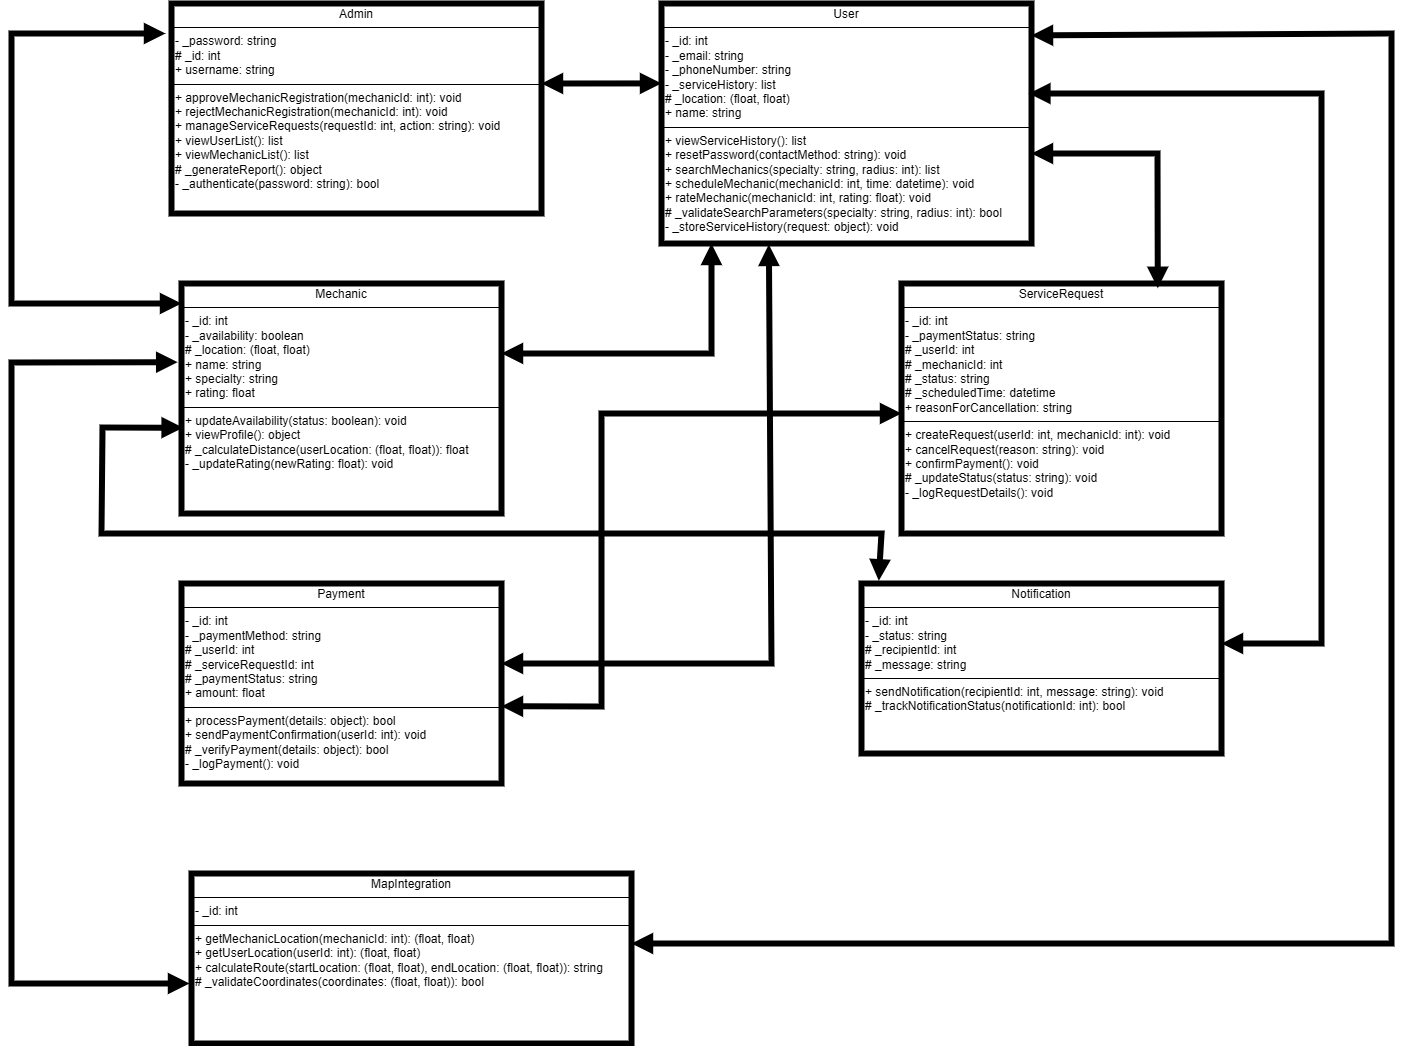

The diagram above was exported from draw.io. Its source (the exported page's mxGraphModel, read from the mxfile embedded in the PNG):
<mxGraphModel dx="2450" dy="1889" grid="1" gridSize="10" guides="1" tooltips="1" connect="1" arrows="1" fold="1" page="1" pageScale="1" pageWidth="850" pageHeight="1100" math="0" shadow="0">
  <root>
    <mxCell id="0" />
    <mxCell id="1" parent="0" />
    <mxCell id="zDlIRGFLZ_iPzT2SrXn_-2" value="&lt;p style=&quot;margin:0px;margin-top:4px;text-align:center;&quot;&gt;Mechanic&lt;/p&gt;&lt;hr size=&quot;1&quot; style=&quot;border-style:solid;&quot;&gt;&lt;p style=&quot;margin:0px;margin-left:4px;&quot;&gt;- _id: &lt;span class=&quot;hljs-keyword&quot;&gt;int&lt;/span&gt;&lt;br&gt;- _availability: &lt;span class=&quot;hljs-keyword&quot;&gt;boolean&lt;/span&gt;&lt;br&gt;&lt;span class=&quot;hljs-comment&quot;&gt;# _location: (float, float)&lt;/span&gt;&lt;br&gt;+ name: &lt;span class=&quot;hljs-keyword&quot;&gt;string&lt;/span&gt;&lt;br&gt;+ specialty: &lt;span class=&quot;hljs-keyword&quot;&gt;string&lt;/span&gt;&lt;br&gt;+ rating: &lt;span class=&quot;hljs-keyword&quot;&gt;float&lt;/span&gt;&lt;/p&gt;&lt;hr size=&quot;1&quot; style=&quot;border-style:solid;&quot;&gt;&lt;p style=&quot;margin:0px;margin-left:4px;&quot;&gt;+ &lt;span class=&quot;hljs-title function_ invoke__&quot;&gt;updateAvailability&lt;/span&gt;(&lt;span class=&quot;hljs-attr&quot;&gt;status&lt;/span&gt;: &lt;span class=&quot;hljs-keyword&quot;&gt;boolean&lt;/span&gt;): &lt;span class=&quot;hljs-keyword&quot;&gt;void&lt;/span&gt;&lt;br/&gt;+ &lt;span class=&quot;hljs-title function_ invoke__&quot;&gt;viewProfile&lt;/span&gt;(): &lt;span class=&quot;hljs-keyword&quot;&gt;object&lt;/span&gt;&lt;br/&gt;&lt;span class=&quot;hljs-comment&quot;&gt;# _calculateDistance(userLocation: (float, float)): float&lt;/span&gt;&lt;br/&gt;- &lt;span class=&quot;hljs-title function_ invoke__&quot;&gt;_updateRating&lt;/span&gt;(&lt;span class=&quot;hljs-attr&quot;&gt;newRating&lt;/span&gt;: &lt;span class=&quot;hljs-keyword&quot;&gt;float&lt;/span&gt;): &lt;span class=&quot;hljs-keyword&quot;&gt;void&lt;/span&gt;&lt;/p&gt;" style="verticalAlign=top;align=left;overflow=fill;html=1;whiteSpace=wrap;strokeWidth=6;shadow=0;" vertex="1" parent="1">
      <mxGeometry x="20" y="210" width="320" height="230" as="geometry" />
    </mxCell>
    <mxCell id="zDlIRGFLZ_iPzT2SrXn_-3" value="&lt;p style=&quot;margin:0px;margin-top:4px;text-align:center;&quot;&gt;User&lt;/p&gt;&lt;hr size=&quot;1&quot; style=&quot;border-style:solid;&quot;&gt;&lt;p style=&quot;margin:0px;margin-left:4px;&quot;&gt;- _id: &lt;span class=&quot;hljs-keyword&quot;&gt;int&lt;/span&gt;&lt;br&gt;- _email: &lt;span class=&quot;hljs-keyword&quot;&gt;string&lt;/span&gt;&lt;br&gt;- _phoneNumber: &lt;span class=&quot;hljs-keyword&quot;&gt;string&lt;/span&gt;&lt;br&gt;- _serviceHistory: &lt;span class=&quot;hljs-keyword&quot;&gt;list&lt;/span&gt;&lt;br&gt;&lt;span class=&quot;hljs-comment&quot;&gt;# _location: (float, float)&lt;/span&gt;&lt;br&gt;+ name: &lt;span class=&quot;hljs-keyword&quot;&gt;string&lt;/span&gt;&lt;/p&gt;&lt;hr size=&quot;1&quot; style=&quot;border-style:solid;&quot;&gt;&lt;p style=&quot;margin:0px;margin-left:4px;&quot;&gt;+ &lt;span class=&quot;hljs-title function_ invoke__&quot;&gt;viewServiceHistory&lt;/span&gt;(): &lt;span class=&quot;hljs-keyword&quot;&gt;list&lt;/span&gt;&lt;br/&gt;+ &lt;span class=&quot;hljs-title function_ invoke__&quot;&gt;resetPassword&lt;/span&gt;(&lt;span class=&quot;hljs-attr&quot;&gt;contactMethod&lt;/span&gt;: &lt;span class=&quot;hljs-keyword&quot;&gt;string&lt;/span&gt;): &lt;span class=&quot;hljs-keyword&quot;&gt;void&lt;/span&gt;&lt;br/&gt;+ &lt;span class=&quot;hljs-title function_ invoke__&quot;&gt;searchMechanics&lt;/span&gt;(&lt;span class=&quot;hljs-attr&quot;&gt;specialty&lt;/span&gt;: &lt;span class=&quot;hljs-keyword&quot;&gt;string&lt;/span&gt;, &lt;span class=&quot;hljs-attr&quot;&gt;radius&lt;/span&gt;: &lt;span class=&quot;hljs-keyword&quot;&gt;int&lt;/span&gt;): &lt;span class=&quot;hljs-keyword&quot;&gt;list&lt;/span&gt;&lt;br/&gt;+ &lt;span class=&quot;hljs-title function_ invoke__&quot;&gt;scheduleMechanic&lt;/span&gt;(&lt;span class=&quot;hljs-attr&quot;&gt;mechanicId&lt;/span&gt;: &lt;span class=&quot;hljs-keyword&quot;&gt;int&lt;/span&gt;, &lt;span class=&quot;hljs-attr&quot;&gt;time&lt;/span&gt;: datetime): &lt;span class=&quot;hljs-keyword&quot;&gt;void&lt;/span&gt;&lt;br/&gt;+ &lt;span class=&quot;hljs-title function_ invoke__&quot;&gt;rateMechanic&lt;/span&gt;(&lt;span class=&quot;hljs-attr&quot;&gt;mechanicId&lt;/span&gt;: &lt;span class=&quot;hljs-keyword&quot;&gt;int&lt;/span&gt;, &lt;span class=&quot;hljs-attr&quot;&gt;rating&lt;/span&gt;: &lt;span class=&quot;hljs-keyword&quot;&gt;float&lt;/span&gt;): &lt;span class=&quot;hljs-keyword&quot;&gt;void&lt;/span&gt;&lt;br/&gt;&lt;span class=&quot;hljs-comment&quot;&gt;# _validateSearchParameters(specialty: string, radius: int): bool&lt;/span&gt;&lt;br/&gt;- &lt;span class=&quot;hljs-title function_ invoke__&quot;&gt;_storeServiceHistory&lt;/span&gt;(&lt;span class=&quot;hljs-attr&quot;&gt;request&lt;/span&gt;: &lt;span class=&quot;hljs-keyword&quot;&gt;object&lt;/span&gt;): &lt;span class=&quot;hljs-keyword&quot;&gt;void&lt;/span&gt;&lt;/p&gt;" style="verticalAlign=top;align=left;overflow=fill;html=1;whiteSpace=wrap;strokeWidth=6;shadow=0;" vertex="1" parent="1">
      <mxGeometry x="500" y="-70" width="370" height="240" as="geometry" />
    </mxCell>
    <mxCell id="zDlIRGFLZ_iPzT2SrXn_-4" value="&lt;p style=&quot;margin:0px;margin-top:4px;text-align:center;&quot;&gt;Admin&lt;/p&gt;&lt;hr size=&quot;1&quot; style=&quot;border-style:solid;&quot;&gt;&lt;p style=&quot;margin:0px;margin-left:4px;&quot;&gt;- _password: &lt;span class=&quot;hljs-keyword&quot;&gt;string&lt;/span&gt;&lt;br&gt;&lt;span class=&quot;hljs-comment&quot;&gt;# _id: int&lt;/span&gt;&lt;br&gt;+ username: &lt;span class=&quot;hljs-keyword&quot;&gt;string&lt;/span&gt;&lt;/p&gt;&lt;hr size=&quot;1&quot; style=&quot;border-style:solid;&quot;&gt;&lt;p style=&quot;margin:0px;margin-left:4px;&quot;&gt;+ &lt;span class=&quot;hljs-title function_ invoke__&quot;&gt;approveMechanicRegistration&lt;/span&gt;(&lt;span class=&quot;hljs-attr&quot;&gt;mechanicId&lt;/span&gt;: &lt;span class=&quot;hljs-keyword&quot;&gt;int&lt;/span&gt;): &lt;span class=&quot;hljs-keyword&quot;&gt;void&lt;/span&gt;&lt;br/&gt;+ &lt;span class=&quot;hljs-title function_ invoke__&quot;&gt;rejectMechanicRegistration&lt;/span&gt;(&lt;span class=&quot;hljs-attr&quot;&gt;mechanicId&lt;/span&gt;: &lt;span class=&quot;hljs-keyword&quot;&gt;int&lt;/span&gt;): &lt;span class=&quot;hljs-keyword&quot;&gt;void&lt;/span&gt;&lt;br/&gt;+ &lt;span class=&quot;hljs-title function_ invoke__&quot;&gt;manageServiceRequests&lt;/span&gt;(&lt;span class=&quot;hljs-attr&quot;&gt;requestId&lt;/span&gt;: &lt;span class=&quot;hljs-keyword&quot;&gt;int&lt;/span&gt;, &lt;span class=&quot;hljs-attr&quot;&gt;action&lt;/span&gt;: &lt;span class=&quot;hljs-keyword&quot;&gt;string&lt;/span&gt;): &lt;span class=&quot;hljs-keyword&quot;&gt;void&lt;/span&gt;&lt;br/&gt;+ &lt;span class=&quot;hljs-title function_ invoke__&quot;&gt;viewUserList&lt;/span&gt;(): &lt;span class=&quot;hljs-keyword&quot;&gt;list&lt;/span&gt;&lt;br/&gt;+ &lt;span class=&quot;hljs-title function_ invoke__&quot;&gt;viewMechanicList&lt;/span&gt;(): &lt;span class=&quot;hljs-keyword&quot;&gt;list&lt;/span&gt;&lt;br/&gt;&lt;span class=&quot;hljs-comment&quot;&gt;# _generateReport(): object&lt;/span&gt;&lt;br/&gt;- &lt;span class=&quot;hljs-title function_ invoke__&quot;&gt;_authenticate&lt;/span&gt;(&lt;span class=&quot;hljs-attr&quot;&gt;password&lt;/span&gt;: &lt;span class=&quot;hljs-keyword&quot;&gt;string&lt;/span&gt;): &lt;span class=&quot;hljs-keyword&quot;&gt;bool&lt;/span&gt;&lt;/p&gt;" style="verticalAlign=top;align=left;overflow=fill;html=1;whiteSpace=wrap;strokeWidth=6;shadow=0;" vertex="1" parent="1">
      <mxGeometry x="10" y="-70" width="370" height="210" as="geometry" />
    </mxCell>
    <mxCell id="zDlIRGFLZ_iPzT2SrXn_-5" value="&lt;p style=&quot;margin:0px;margin-top:4px;text-align:center;&quot;&gt;ServiceRequest&lt;/p&gt;&lt;hr size=&quot;1&quot; style=&quot;border-style:solid;&quot;&gt;&lt;p style=&quot;margin:0px;margin-left:4px;&quot;&gt;- _id: &lt;span class=&quot;hljs-keyword&quot;&gt;int&lt;/span&gt;&lt;br&gt;- _paymentStatus: &lt;span class=&quot;hljs-keyword&quot;&gt;string&lt;/span&gt;&lt;br&gt;&lt;span class=&quot;hljs-comment&quot;&gt;# _userId: int&lt;/span&gt;&lt;br&gt;&lt;span class=&quot;hljs-comment&quot;&gt;# _mechanicId: int&lt;/span&gt;&lt;br&gt;&lt;span class=&quot;hljs-comment&quot;&gt;# _status: string&lt;/span&gt;&lt;br&gt;&lt;span class=&quot;hljs-comment&quot;&gt;# _scheduledTime: datetime&lt;/span&gt;&lt;br&gt;+ reasonForCancellation: &lt;span class=&quot;hljs-keyword&quot;&gt;string&lt;/span&gt;&lt;/p&gt;&lt;hr size=&quot;1&quot; style=&quot;border-style:solid;&quot;&gt;&lt;p style=&quot;margin:0px;margin-left:4px;&quot;&gt;+ &lt;span class=&quot;hljs-title function_ invoke__&quot;&gt;createRequest&lt;/span&gt;(&lt;span class=&quot;hljs-attr&quot;&gt;userId&lt;/span&gt;: &lt;span class=&quot;hljs-keyword&quot;&gt;int&lt;/span&gt;, &lt;span class=&quot;hljs-attr&quot;&gt;mechanicId&lt;/span&gt;: &lt;span class=&quot;hljs-keyword&quot;&gt;int&lt;/span&gt;): &lt;span class=&quot;hljs-keyword&quot;&gt;void&lt;/span&gt;&lt;br/&gt;+ &lt;span class=&quot;hljs-title function_ invoke__&quot;&gt;cancelRequest&lt;/span&gt;(&lt;span class=&quot;hljs-attr&quot;&gt;reason&lt;/span&gt;: &lt;span class=&quot;hljs-keyword&quot;&gt;string&lt;/span&gt;): &lt;span class=&quot;hljs-keyword&quot;&gt;void&lt;/span&gt;&lt;br/&gt;+ &lt;span class=&quot;hljs-title function_ invoke__&quot;&gt;confirmPayment&lt;/span&gt;(): &lt;span class=&quot;hljs-keyword&quot;&gt;void&lt;/span&gt;&lt;br/&gt;&lt;span class=&quot;hljs-comment&quot;&gt;# _updateStatus(status: string): void&lt;/span&gt;&lt;br/&gt;- &lt;span class=&quot;hljs-title function_ invoke__&quot;&gt;_logRequestDetails&lt;/span&gt;(): &lt;span class=&quot;hljs-keyword&quot;&gt;void&lt;/span&gt;&lt;/p&gt;" style="verticalAlign=top;align=left;overflow=fill;html=1;whiteSpace=wrap;strokeWidth=6;shadow=0;" vertex="1" parent="1">
      <mxGeometry x="740" y="210" width="320" height="250" as="geometry" />
    </mxCell>
    <mxCell id="zDlIRGFLZ_iPzT2SrXn_-6" value="&lt;p style=&quot;margin:0px;margin-top:4px;text-align:center;&quot;&gt;Payment&lt;/p&gt;&lt;hr size=&quot;1&quot; style=&quot;border-style:solid;&quot;&gt;&lt;p style=&quot;margin:0px;margin-left:4px;&quot;&gt;- _id: &lt;span class=&quot;hljs-keyword&quot;&gt;int&lt;/span&gt;&lt;br&gt;- _paymentMethod: &lt;span class=&quot;hljs-keyword&quot;&gt;string&lt;/span&gt;&lt;br&gt;&lt;span class=&quot;hljs-comment&quot;&gt;# _userId: int&lt;/span&gt;&lt;br&gt;&lt;span class=&quot;hljs-comment&quot;&gt;# _serviceRequestId: int&lt;/span&gt;&lt;br&gt;&lt;span class=&quot;hljs-comment&quot;&gt;# _paymentStatus: string&lt;/span&gt;&lt;br&gt;+ amount: &lt;span class=&quot;hljs-keyword&quot;&gt;float&lt;/span&gt;&lt;/p&gt;&lt;hr size=&quot;1&quot; style=&quot;border-style:solid;&quot;&gt;&lt;p style=&quot;margin:0px;margin-left:4px;&quot;&gt;+ &lt;span class=&quot;hljs-title function_ invoke__&quot;&gt;processPayment&lt;/span&gt;(&lt;span class=&quot;hljs-attr&quot;&gt;details&lt;/span&gt;: &lt;span class=&quot;hljs-keyword&quot;&gt;object&lt;/span&gt;): &lt;span class=&quot;hljs-keyword&quot;&gt;bool&lt;/span&gt;&lt;br/&gt;+ &lt;span class=&quot;hljs-title function_ invoke__&quot;&gt;sendPaymentConfirmation&lt;/span&gt;(&lt;span class=&quot;hljs-attr&quot;&gt;userId&lt;/span&gt;: &lt;span class=&quot;hljs-keyword&quot;&gt;int&lt;/span&gt;): &lt;span class=&quot;hljs-keyword&quot;&gt;void&lt;/span&gt;&lt;br/&gt;&lt;span class=&quot;hljs-comment&quot;&gt;# _verifyPayment(details: object): bool&lt;/span&gt;&lt;br/&gt;- &lt;span class=&quot;hljs-title function_ invoke__&quot;&gt;_logPayment&lt;/span&gt;(): &lt;span class=&quot;hljs-keyword&quot;&gt;void&lt;/span&gt;&lt;/p&gt;" style="verticalAlign=top;align=left;overflow=fill;html=1;whiteSpace=wrap;strokeWidth=6;shadow=0;" vertex="1" parent="1">
      <mxGeometry x="20" y="510" width="320" height="200" as="geometry" />
    </mxCell>
    <mxCell id="zDlIRGFLZ_iPzT2SrXn_-7" value="&lt;p style=&quot;margin:0px;margin-top:4px;text-align:center;&quot;&gt;Notification&lt;/p&gt;&lt;hr size=&quot;1&quot; style=&quot;border-style:solid;&quot;&gt;&lt;p style=&quot;margin:0px;margin-left:4px;&quot;&gt;- _id: &lt;span class=&quot;hljs-keyword&quot;&gt;int&lt;/span&gt;&lt;br&gt;- _status: &lt;span class=&quot;hljs-keyword&quot;&gt;string&lt;/span&gt;&lt;br&gt;&lt;span class=&quot;hljs-comment&quot;&gt;# _recipientId: int&lt;/span&gt;&lt;br&gt;&lt;span class=&quot;hljs-comment&quot;&gt;# _message: string&lt;/span&gt;&lt;/p&gt;&lt;hr size=&quot;1&quot; style=&quot;border-style:solid;&quot;&gt;&lt;p style=&quot;margin:0px;margin-left:4px;&quot;&gt;+ &lt;span class=&quot;hljs-title function_ invoke__&quot;&gt;sendNotification&lt;/span&gt;(&lt;span class=&quot;hljs-attr&quot;&gt;recipientId&lt;/span&gt;: &lt;span class=&quot;hljs-keyword&quot;&gt;int&lt;/span&gt;, &lt;span class=&quot;hljs-attr&quot;&gt;message&lt;/span&gt;: &lt;span class=&quot;hljs-keyword&quot;&gt;string&lt;/span&gt;): &lt;span class=&quot;hljs-keyword&quot;&gt;void&lt;/span&gt;&lt;br&gt;&lt;span class=&quot;hljs-comment&quot;&gt;# _trackNotificationStatus(notificationId: int): bool&lt;/span&gt;&lt;/p&gt;" style="verticalAlign=top;align=left;overflow=fill;html=1;whiteSpace=wrap;strokeWidth=6;shadow=0;fontStyle=0" vertex="1" parent="1">
      <mxGeometry x="700" y="510" width="360" height="170" as="geometry" />
    </mxCell>
    <mxCell id="zDlIRGFLZ_iPzT2SrXn_-8" value="&lt;p style=&quot;margin:0px;margin-top:4px;text-align:center;&quot;&gt;MapIntegration&lt;/p&gt;&lt;hr size=&quot;1&quot; style=&quot;border-style:solid;&quot;&gt;&lt;p style=&quot;margin:0px;margin-left:4px;&quot;&gt;- _id: &lt;span class=&quot;hljs-keyword&quot;&gt;int&lt;/span&gt;&lt;/p&gt;&lt;hr size=&quot;1&quot; style=&quot;border-style:solid;&quot;&gt;&lt;p style=&quot;margin:0px;margin-left:4px;&quot;&gt;+ &lt;span class=&quot;hljs-title function_ invoke__&quot;&gt;getMechanicLocation&lt;/span&gt;(&lt;span class=&quot;hljs-attr&quot;&gt;mechanicId&lt;/span&gt;: &lt;span class=&quot;hljs-keyword&quot;&gt;int&lt;/span&gt;): (&lt;span class=&quot;hljs-keyword&quot;&gt;float&lt;/span&gt;, &lt;span class=&quot;hljs-keyword&quot;&gt;float&lt;/span&gt;)&lt;br/&gt;+ &lt;span class=&quot;hljs-title function_ invoke__&quot;&gt;getUserLocation&lt;/span&gt;(&lt;span class=&quot;hljs-attr&quot;&gt;userId&lt;/span&gt;: &lt;span class=&quot;hljs-keyword&quot;&gt;int&lt;/span&gt;): (&lt;span class=&quot;hljs-keyword&quot;&gt;float&lt;/span&gt;, &lt;span class=&quot;hljs-keyword&quot;&gt;float&lt;/span&gt;)&lt;br/&gt;+ &lt;span class=&quot;hljs-title function_ invoke__&quot;&gt;calculateRoute&lt;/span&gt;(&lt;span class=&quot;hljs-attr&quot;&gt;startLocation&lt;/span&gt;: (&lt;span class=&quot;hljs-keyword&quot;&gt;float&lt;/span&gt;, &lt;span class=&quot;hljs-keyword&quot;&gt;float&lt;/span&gt;), endLocation: (&lt;span class=&quot;hljs-keyword&quot;&gt;float&lt;/span&gt;, &lt;span class=&quot;hljs-keyword&quot;&gt;float&lt;/span&gt;)): &lt;span class=&quot;hljs-keyword&quot;&gt;string&lt;/span&gt;&lt;br/&gt;&lt;span class=&quot;hljs-comment&quot;&gt;# _validateCoordinates(coordinates: (float, float)): bool&lt;/span&gt;&lt;/p&gt;" style="verticalAlign=top;align=left;overflow=fill;html=1;whiteSpace=wrap;strokeWidth=6;shadow=0;" vertex="1" parent="1">
      <mxGeometry x="30" y="800" width="440" height="170" as="geometry" />
    </mxCell>
    <mxCell id="zDlIRGFLZ_iPzT2SrXn_-10" value="" style="endArrow=block;startArrow=block;endFill=1;startFill=1;html=1;rounded=0;entryX=0.801;entryY=0.019;entryDx=0;entryDy=0;entryPerimeter=0;exitX=1;exitY=0.625;exitDx=0;exitDy=0;strokeWidth=6;shadow=0;exitPerimeter=0;" edge="1" parent="1" source="zDlIRGFLZ_iPzT2SrXn_-3" target="zDlIRGFLZ_iPzT2SrXn_-5">
      <mxGeometry width="160" relative="1" as="geometry">
        <mxPoint x="990" y="-50" as="sourcePoint" />
        <mxPoint x="520" y="310" as="targetPoint" />
        <Array as="points">
          <mxPoint x="996" y="80" />
        </Array>
      </mxGeometry>
    </mxCell>
    <mxCell id="zDlIRGFLZ_iPzT2SrXn_-11" value="" style="endArrow=block;startArrow=block;endFill=1;startFill=1;html=1;rounded=0;entryX=1;entryY=0.304;entryDx=0;entryDy=0;entryPerimeter=0;exitX=0.135;exitY=1;exitDx=0;exitDy=0;exitPerimeter=0;strokeColor=default;strokeWidth=6;shadow=0;" edge="1" parent="1" source="zDlIRGFLZ_iPzT2SrXn_-3" target="zDlIRGFLZ_iPzT2SrXn_-2">
      <mxGeometry width="160" relative="1" as="geometry">
        <mxPoint x="550" y="180" as="sourcePoint" />
        <mxPoint x="516" y="395" as="targetPoint" />
        <Array as="points">
          <mxPoint x="550" y="280" />
        </Array>
      </mxGeometry>
    </mxCell>
    <mxCell id="zDlIRGFLZ_iPzT2SrXn_-12" value="" style="endArrow=block;startArrow=block;endFill=1;startFill=1;html=1;rounded=0;entryX=0;entryY=0.333;entryDx=0;entryDy=0;entryPerimeter=0;strokeWidth=6;shadow=0;" edge="1" parent="1" target="zDlIRGFLZ_iPzT2SrXn_-3">
      <mxGeometry width="160" relative="1" as="geometry">
        <mxPoint x="380" y="10.002264150943383" as="sourcePoint" />
        <mxPoint x="526" y="181.04" as="targetPoint" />
        <Array as="points" />
      </mxGeometry>
    </mxCell>
    <mxCell id="zDlIRGFLZ_iPzT2SrXn_-13" value="" style="endArrow=block;startArrow=block;endFill=1;startFill=1;html=1;rounded=0;strokeWidth=6;shadow=0;" edge="1" parent="1">
      <mxGeometry width="160" relative="1" as="geometry">
        <mxPoint x="4" y="-40" as="sourcePoint" />
        <mxPoint x="20" y="230" as="targetPoint" />
        <Array as="points">
          <mxPoint x="-150" y="-40" />
          <mxPoint x="-150" y="230" />
        </Array>
      </mxGeometry>
    </mxCell>
    <mxCell id="zDlIRGFLZ_iPzT2SrXn_-14" value="" style="endArrow=block;startArrow=block;endFill=1;startFill=1;html=1;rounded=0;entryX=1;entryY=0.304;entryDx=0;entryDy=0;entryPerimeter=0;exitX=0.29;exitY=1.004;exitDx=0;exitDy=0;exitPerimeter=0;strokeWidth=6;shadow=0;" edge="1" parent="1" source="zDlIRGFLZ_iPzT2SrXn_-3">
      <mxGeometry width="160" relative="1" as="geometry">
        <mxPoint x="550" y="480" as="sourcePoint" />
        <mxPoint x="340" y="590" as="targetPoint" />
        <Array as="points">
          <mxPoint x="610" y="590" />
        </Array>
      </mxGeometry>
    </mxCell>
    <mxCell id="zDlIRGFLZ_iPzT2SrXn_-15" value="" style="endArrow=block;startArrow=block;endFill=1;startFill=1;html=1;rounded=0;entryX=1;entryY=0.614;entryDx=0;entryDy=0;entryPerimeter=0;strokeWidth=6;shadow=0;" edge="1" parent="1" target="zDlIRGFLZ_iPzT2SrXn_-6">
      <mxGeometry width="160" relative="1" as="geometry">
        <mxPoint x="740" y="340" as="sourcePoint" />
        <mxPoint x="430" y="640" as="targetPoint" />
        <Array as="points">
          <mxPoint x="440" y="340" />
          <mxPoint x="440" y="633" />
        </Array>
      </mxGeometry>
    </mxCell>
    <mxCell id="zDlIRGFLZ_iPzT2SrXn_-16" value="" style="endArrow=block;startArrow=block;endFill=1;startFill=1;html=1;rounded=0;exitX=0.993;exitY=0.375;exitDx=0;exitDy=0;exitPerimeter=0;strokeWidth=6;shadow=0;" edge="1" parent="1" source="zDlIRGFLZ_iPzT2SrXn_-3">
      <mxGeometry width="160" relative="1" as="geometry">
        <mxPoint x="870" y="5" as="sourcePoint" />
        <mxPoint x="1060" y="570" as="targetPoint" />
        <Array as="points">
          <mxPoint x="1160" y="20" />
          <mxPoint x="1160" y="570" />
        </Array>
      </mxGeometry>
    </mxCell>
    <mxCell id="zDlIRGFLZ_iPzT2SrXn_-17" value="" style="endArrow=block;startArrow=block;endFill=1;startFill=1;html=1;rounded=0;entryX=0.005;entryY=0.627;entryDx=0;entryDy=0;entryPerimeter=0;exitX=0.048;exitY=-0.016;exitDx=0;exitDy=0;exitPerimeter=0;strokeWidth=6;shadow=0;" edge="1" parent="1" source="zDlIRGFLZ_iPzT2SrXn_-7" target="zDlIRGFLZ_iPzT2SrXn_-2">
      <mxGeometry width="160" relative="1" as="geometry">
        <mxPoint x="710" y="460" as="sourcePoint" />
        <mxPoint x="-159" y="450" as="targetPoint" />
        <Array as="points">
          <mxPoint x="720" y="460" />
          <mxPoint x="-60" y="460" />
          <mxPoint x="-59" y="354" />
        </Array>
      </mxGeometry>
    </mxCell>
    <mxCell id="zDlIRGFLZ_iPzT2SrXn_-18" value="" style="endArrow=block;startArrow=block;endFill=1;startFill=1;html=1;rounded=0;entryX=-0.012;entryY=0.342;entryDx=0;entryDy=0;strokeWidth=6;shadow=0;entryPerimeter=0;" edge="1" parent="1" target="zDlIRGFLZ_iPzT2SrXn_-2">
      <mxGeometry width="160" relative="1" as="geometry">
        <mxPoint x="28" y="910" as="sourcePoint" />
        <mxPoint x="-203" y="340" as="targetPoint" />
        <Array as="points">
          <mxPoint x="-150" y="910" />
          <mxPoint x="-150" y="700" />
          <mxPoint x="-150" y="289" />
        </Array>
      </mxGeometry>
    </mxCell>
    <mxCell id="zDlIRGFLZ_iPzT2SrXn_-19" value="" style="endArrow=block;startArrow=block;endFill=1;startFill=1;html=1;rounded=0;entryX=1;entryY=0.133;entryDx=0;entryDy=0;entryPerimeter=0;strokeWidth=6;shadow=0;" edge="1" parent="1" target="zDlIRGFLZ_iPzT2SrXn_-3">
      <mxGeometry width="160" relative="1" as="geometry">
        <mxPoint x="470" y="870" as="sourcePoint" />
        <mxPoint x="890" y="-40" as="targetPoint" />
        <Array as="points">
          <mxPoint x="710" y="870" />
          <mxPoint x="920" y="870" />
          <mxPoint x="1230" y="870" />
          <mxPoint x="1230" y="620" />
          <mxPoint x="1230" y="-40" />
        </Array>
      </mxGeometry>
    </mxCell>
  </root>
</mxGraphModel>